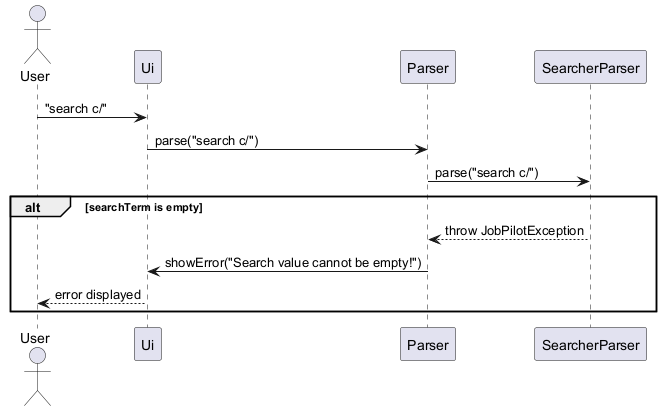

The diagram above was rendered by PlantUML. Its source (embedded in the PNG):
@startuml
actor User
participant Ui
participant Parser
participant SearcherParser

User -> Ui : "search c/"
Ui -> Parser : parse("search c/")
Parser -> SearcherParser : parse("search c/")
alt searchTerm is empty
    SearcherParser --> Parser : throw JobPilotException
    Parser -> Ui : showError("Search value cannot be empty!")
    Ui --> User : error displayed
end
@enduml